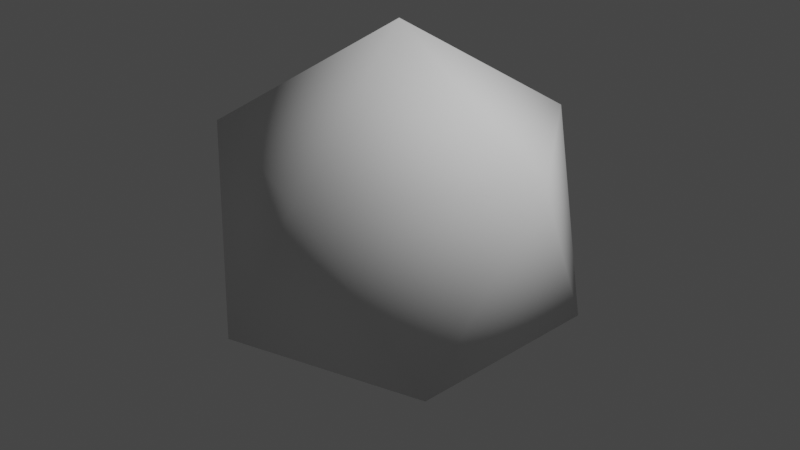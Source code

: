 # Source: non-uniform-plane-sphere-low.blend  (saved by Blender 2.92.15; exported with 4.5.12 LTS)
import bpy
from mathutils import Matrix  # noqa: F401  (used for matrix-valued properties, if any)

bpy.ops.wm.read_factory_settings(use_empty=True)
scene = bpy.context.scene
scene.name = 'Scene'

# ---- collections
col_collection = bpy.data.collections.new('Collection'); scene.collection.children.link(col_collection)

# ---- world
world_world = bpy.data.worlds.new('World'); scene.world = world_world
world_world.use_nodes = True; world_world.node_tree.nodes.clear()
_N = world_world.node_tree.nodes; _L = world_world.node_tree.links
n0 = _N.new('ShaderNodeOutputWorld'); n0.name = 'World Output'; n0.location = (300, 300)
n1 = _N.new('ShaderNodeBackground'); n1.name = 'Background'; n1.location = (10, 300)
n1.inputs[0].default_value = (0.05088, 0.05088, 0.05088, 1.0)
_L.new(n1.outputs[0], n0.inputs[0])
n0.is_active_output = True
world_world.color = (0.05088, 0.05088, 0.05088)
world_world.use_sun_shadow = False
world_world.sun_shadow_jitter_overblur = 0.0

# ---- cameras
cam_camera = bpy.data.cameras.new('Camera')
cam_camera.clip_end = 100.0
cam_camera.ortho_scale = 7.314

# ---- lights
light_light = bpy.data.lights.new('Light', 'POINT')
light_light.transmission_factor = 0.0
light_light.energy = 1000.0
light_light.shadow_soft_size = 0.1
light_light.shadow_maximum_resolution = 0.006
light_light.use_absolute_resolution = True

# ---- meshes
me_plane = bpy.data.meshes.new('Plane')
me_plane.from_pydata([(1.0, 1.0, 0.0), (-1.0, 1.0, 0.0), (1.0, -1.0, 0.0), (-1.0, -1.0, 0.0), (-1.0, 0.0, 0.0), (0.0, 1.0, 0.0), (0.0, -1.0, 0.0), (1.0, 0.0, 0.0), (0.0, 0.0, 0.0), (-0.5, 1.0, 0.0), (-1.0, 0.5, 0.0), (0.0, 0.5, 0.0), (-0.5, 0.0, 0.0), (-0.5, 0.5, 0.0)], [], [(0, 5, 11), (11, 9, 13), (6, 8, 12), (2, 8, 6), (13, 1, 10), (12, 10, 4), (8, 13, 12), (11, 8, 7), (7, 0, 11), (11, 5, 9), (4, 3, 12), (3, 6, 12), (2, 7, 8), (13, 9, 1), (12, 13, 10), (8, 11, 13)])
me_plane.polygons.foreach_set('use_smooth', [True] * 16)
_uv = me_plane.uv_layers.new(name='UVMap')
_uv.uv.foreach_set('vector', [1.0, 1.0, 0.5, 1.0, 0.5, 0.75, 0.5, 0.75, 0.25, 1.0, 0.25, 0.75, 0.5, 0.0, 0.5, 0.5, 0.25, 0.5, 1.0, 0.0, 0.5, 0.5, 0.5, 0.0, 0.25, 0.75, 0.0, 1.0, 0.0, 0.75, 0.25, 0.5, 0.0, 0.75, 0.0, 0.5, 0.5, 0.5, 0.25, 0.75, 0.25, 0.5, 0.5, 0.75, 0.5, 0.5, 1.0, 0.5, 1.0, 0.5, 1.0, 1.0, 0.5, 0.75, 0.5, 0.75, 0.5, 1.0, 0.25, 1.0, 0.0, 0.5, 0.0, 0.0, 0.25, 0.5, 0.0, 0.0, 0.5, 0.0, 0.25, 0.5, 1.0, 0.0, 1.0, 0.5, 0.5, 0.5, 0.25, 0.75, 0.25, 1.0, 0.0, 1.0, 0.25, 0.5, 0.25, 0.75, 0.0, 0.75, 0.5, 0.5, 0.5, 0.75, 0.25, 0.75])
me_plane.use_remesh_fix_poles = True
me_plane.use_remesh_preserve_attributes = False
me_plane.use_mirror_vertex_groups = False
me_plane.update()
me_icosphere = bpy.data.meshes.new('Icosphere')
me_icosphere.from_pydata([(0.9962, 0.04849, 0.2982), (0.4117, -0.8722, 0.3915), (0.6901, -0.4986, -0.5989), (0.6304, 0.594, -0.5773), (0.3152, 0.8958, 0.4265), (0.18, -0.01047, 1.025), (-0.3152, -0.8958, -0.4265), (-0.18, 0.01047, -1.025), (-0.4117, 0.8722, -0.3915), (-0.6901, 0.4986, 0.5989), (-0.6304, -0.594, 0.5773), (-0.9962, -0.04849, -0.2982), (-0.5509, 0.6854, 0.1037), (-0.7039, 0.4119, -0.3449), (-0.8431, 0.2251, 0.1504)], [], [(0, 2, 1), (1, 5, 0), (0, 3, 2), (0, 4, 3), (0, 5, 4), (1, 10, 5), (2, 6, 1), (3, 7, 2), (4, 8, 3), (5, 9, 4), (1, 6, 10), (2, 7, 6), (3, 8, 7), (4, 9, 12, 8), (5, 10, 9), (6, 11, 10), (7, 11, 6), (8, 13, 11, 7), (9, 14, 12), (10, 11, 14, 9), (14, 11, 13), (14, 13, 12), (12, 13, 8)])
me_icosphere.polygons.foreach_set('use_smooth', [True] * 23)
_uv = me_icosphere.uv_layers.new(name='UVMap')
_uv.uv.foreach_set('vector', [0.8182, 0.0, 0.9091, 0.1575, 0.7273, 0.1575, 0.7273, 0.1575, 0.5455, 0.1575, 0.6364, 0.0, 0.09091, 0.0, 0.1818, 0.1575, 0.0, 0.1575, 0.2727, 0.0, 0.3636, 0.1575, 0.1818, 0.1575, 0.4545, 0.0, 0.5455, 0.1575, 0.3636, 0.1575, 0.7273, 0.1575, 0.6364, 0.3149, 0.5455, 0.1575, 0.9091, 0.1575, 0.8182, 0.3149, 0.7273, 0.1575, 0.1818, 0.1575, 0.09091, 0.3149, 0.0, 0.1575, 0.3636, 0.1575, 0.2727, 0.3149, 0.1818, 0.1575, 0.5455, 0.1575, 0.4545, 0.3149, 0.3636, 0.1575, 0.7273, 0.1575, 0.8182, 0.3149, 0.6364, 0.3149, 0.9091, 0.1575, 1.0, 0.3149, 0.8182, 0.3149, 0.1818, 0.1575, 0.2727, 0.3149, 0.09091, 0.3149, 0.3636, 0.1575, 0.4545, 0.3149, 0.3636, 0.3149, 0.2727, 0.3149, 0.5455, 0.1575, 0.6364, 0.3149, 0.4545, 0.3149, 0.8182, 0.3149, 0.7273, 0.4724, 0.6364, 0.3149, 1.0, 0.3149, 0.9091, 0.4724, 0.8182, 0.3149, 0.2727, 0.3149, 0.2273, 0.3937, 0.1818, 0.4724, 0.09091, 0.3149, 0.4545, 0.3149, 0.4091, 0.3937, 0.3636, 0.3149, 0.6364, 0.3149, 0.5455, 0.4724, 0.5, 0.3937, 0.4545, 0.3149, 0.4091, 0.3937, 0.3636, 0.4724, 0.3182, 0.3937, 0.4091, 0.3937, 0.3182, 0.3937, 0.3636, 0.3149, 0.3636, 0.3149, 0.3182, 0.3937, 0.2727, 0.3149])
me_icosphere.use_remesh_fix_poles = True
me_icosphere.use_remesh_preserve_attributes = False
me_icosphere.use_mirror_vertex_groups = False
me_icosphere.update()

# ---- objects
ob_light = bpy.data.objects.new('Light', light_light)
ob_camera = bpy.data.objects.new('Camera', cam_camera)
ob_plane = bpy.data.objects.new('Plane', me_plane)
ob_icosphere = bpy.data.objects.new('Icosphere', me_icosphere)

# ---- transforms, parenting, visibility, modifiers, constraints
ob_light.location = (4.076, 1.005, 5.904)
ob_light.rotation_euler = (0.6503, 0.05522, 1.866)
ob_light.lock_rotations_4d = False
ob_light.empty_display_type = 'ARROWS'
ob_light.color = (0.0, 0.0, 0.0, 0.0)
ob_light.lineart.crease_threshold = 0.0
ob_camera.location = (7.359, -6.926, 4.958)
ob_camera.rotation_euler = (1.109, 0.0, 0.8149)
ob_camera.lock_rotations_4d = False
ob_camera.empty_display_type = 'ARROWS'
ob_camera.color = (0.0, 0.0, 0.0, 0.0)
ob_camera.display_type = 'WIRE'
ob_camera.lineart.crease_threshold = 0.0
ob_plane.location = (0.0, 0.0, 0.0)
ob_plane.lineart.crease_threshold = 0.0
ob_icosphere.location = (0.0, 0.0, 0.0)
ob_icosphere.rotation_euler = (-2.98, 1.276, -2.324)
ob_icosphere.scale = (2.0, 2.0, 2.0)
ob_icosphere.lineart.crease_threshold = 0.0

# ---- collection membership
col_collection.objects.link(ob_light)
col_collection.objects.link(ob_camera)
col_collection.objects.link(ob_plane)
col_collection.objects.link(ob_icosphere)

# ---- scene / render settings (as saved in the file)
scene.camera = ob_camera
scene.frame_start = 1; scene.frame_end = 250; scene.frame_set(1)
scene.render.engine = 'BLENDER_EEVEE_NEXT'
scene.cycles.use_denoising = False
scene.cycles.samples = 128
scene.cycles.sampling_pattern = 'TABULATED_SOBOL'
scene.cycles.use_adaptive_sampling = False
scene.cycles.use_light_tree = False
scene.view_settings.view_transform = 'Filmic'
bpy.context.view_layer.update()
